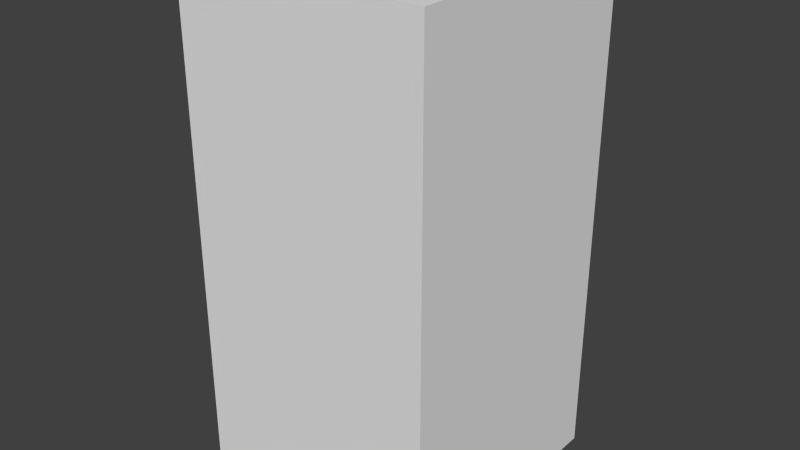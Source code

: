 # Source: redShieldThree.blend  (saved by Blender 2.68.0; exported with 4.5.12 LTS)
import bpy
from mathutils import Matrix  # noqa: F401  (used for matrix-valued properties, if any)

bpy.ops.wm.read_factory_settings(use_empty=True)
scene = bpy.context.scene
scene.name = 'Scene'

# ---- collections
col_collection_1 = bpy.data.collections.new('Collection 1'); scene.collection.children.link(col_collection_1)

# ---- world
world_world = bpy.data.worlds.new('World'); scene.world = world_world
world_world.color = (0.05088, 0.05088, 0.05088)
world_world.use_sun_shadow = False
world_world.sun_shadow_jitter_overblur = 0.0
world_world.cycles.sampling_method = 'MANUAL'
world_world.cycles.sample_map_resolution = 256

# ---- meshes
me_redshieldthree = bpy.data.meshes.new('redShieldThree')
me_redshieldthree.from_pydata([(-0.5, -0.5, -1.0), (-0.5, 0.5, -1.0), (0.5, 0.5, -1.0), (0.5, -0.5, -1.0), (-0.5, -0.5, 1.0), (-0.5, 0.5, 1.0), (0.5, 0.5, 1.0), (0.5, -0.5, 1.0)], [], [(4, 5, 1, 0), (5, 6, 2, 1), (6, 7, 3, 2), (7, 4, 0, 3), (0, 1, 2, 3), (7, 6, 5, 4)])
me_redshieldthree.use_remesh_preserve_volume = False
me_redshieldthree.use_remesh_preserve_attributes = False
me_redshieldthree.use_mirror_vertex_groups = False
me_redshieldthree.update()

# ---- objects
ob_redshieldthree = bpy.data.objects.new('redShieldThree', me_redshieldthree)

# ---- transforms, parenting, visibility, modifiers, constraints
ob_redshieldthree.location = (0.0, 0.0, 0.0)
ob_redshieldthree.lineart.crease_threshold = 0.0

# ---- collection membership
col_collection_1.objects.link(ob_redshieldthree)

# ---- scene / render settings (as saved in the file)
scene.frame_start = 1; scene.frame_end = 250; scene.frame_set(1)
scene.render.engine = 'BLENDER_EEVEE_NEXT'
scene.render.image_settings.color_mode = 'RGB'
scene.render.image_settings.compression = 90
scene.render.resolution_percentage = 50
scene.render.dither_intensity = 0.0
scene.cycles.use_denoising = False
scene.cycles.samples = 10
scene.cycles.sampling_pattern = 'TABULATED_SOBOL'
scene.cycles.light_sampling_threshold = 0.0
scene.cycles.use_adaptive_sampling = False
scene.cycles.use_light_tree = False
scene.cycles.blur_glossy = 0.0
scene.cycles.volume_bounces = 1
scene.cycles.pixel_filter_type = 'GAUSSIAN'
scene.cycles.sample_clamp_indirect = 0.0
scene.view_settings.view_transform = 'Standard'
bpy.context.view_layer.update()

# ---- added for rendering (the .blend has no active camera and no usable light): camera, sun
cam_auto = bpy.data.cameras.new('AutoCamera')
cam_auto.lens = 50.0
cam_auto.sensor_width = 36.0
cam_auto.clip_end = 1000.0
ob_auto_camera = bpy.data.objects.new('AutoCamera', cam_auto)
scene.collection.objects.link(ob_auto_camera)
ob_auto_camera.location = (2.26633, -2.71959, 1.81306)
ob_auto_camera.rotation_euler = (1.09748, -7.21219e-08, 0.694738)
scene.camera = ob_auto_camera
light_auto_sun = bpy.data.lights.new('AutoSun', 'SUN')
light_auto_sun.energy = 3.0
light_auto_sun.angle = 0.0523599
ob_auto_sun = bpy.data.objects.new('AutoSun', light_auto_sun)
scene.collection.objects.link(ob_auto_sun)
ob_auto_sun.rotation_euler = (0.872665, 0.174533, 0.523599)
bpy.context.view_layer.update()
